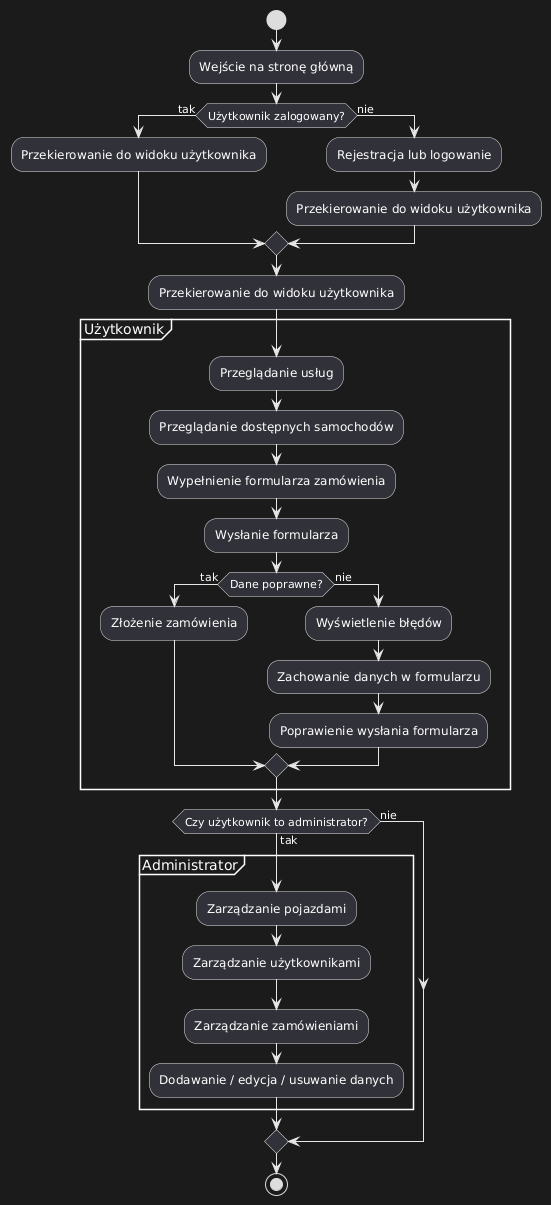

The diagram above was rendered by PlantUML. Its source (embedded in the PNG):
@startuml
start

:Wejście na stronę główną;
if (Użytkownik zalogowany?) then (tak)
  :Przekierowanie do widoku użytkownika;
else (nie)
  :Rejestracja lub logowanie;
  :Przekierowanie do widoku użytkownika;
endif


:Przekierowanie do widoku użytkownika;

partition Użytkownik {
  :Przeglądanie usług;
  :Przeglądanie dostępnych samochodów;
  :Wypełnienie formularza zamówienia;
  :Wysłanie formularza;

  if (Dane poprawne?) then (tak)
    :Złożenie zamówienia;
  else (nie)
    :Wyświetlenie błędów;
    :Zachowanie danych w formularzu;
    :Poprawienie wysłania formularza;
  endif
}

if (Czy użytkownik to administrator?) then (tak)
  partition Administrator {
    :Zarządzanie pojazdami;
    :Zarządzanie użytkownikami;
    :Zarządzanie zamówieniami;
    :Dodawanie / edycja / usuwanie danych;
  }
else (nie)
endif
stop
@enduml